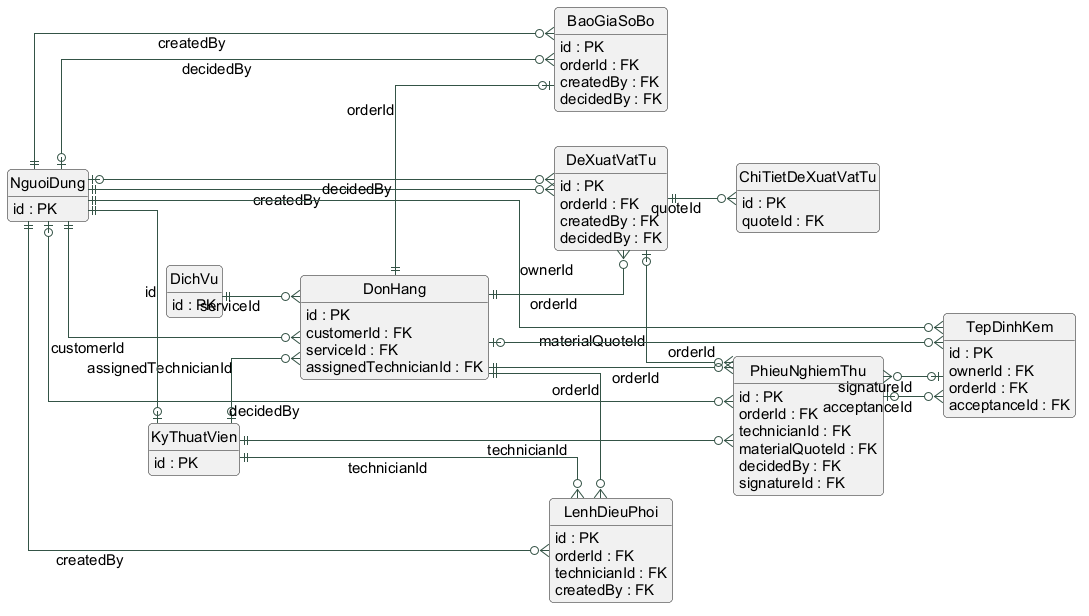

The diagram above was rendered by PlantUML. Its source (embedded in the PNG):
@startuml
skinparam backgroundColor white
skinparam defaultFontName Arial
skinparam defaultFontSize 15
skinparam shadowing false
skinparam roundcorner 8
skinparam sequenceMessageAlign center
skinparam maxMessageSize 280
skinparam ParticipantBackgroundColor #EDF7F0
skinparam ParticipantBorderColor #348059
skinparam ArrowColor #345346
skinparam NoteBackgroundColor #FFF8E6
hide circle
hide methods
left to right direction
skinparam linetype ortho
entity BaoGiaSoBo {
 id : PK
orderId : FK
createdBy : FK
decidedBy : FK
}
entity ChiTietDeXuatVatTu {
 id : PK
quoteId : FK
}
entity DeXuatVatTu {
 id : PK
orderId : FK
createdBy : FK
decidedBy : FK
}
entity DichVu {
 id : PK

}
entity DonHang {
 id : PK
customerId : FK
serviceId : FK
assignedTechnicianId : FK
}
entity KyThuatVien {
 id : PK

}
entity LenhDieuPhoi {
 id : PK
orderId : FK
technicianId : FK
createdBy : FK
}
entity NguoiDung {
 id : PK

}
entity PhieuNghiemThu {
 id : PK
orderId : FK
technicianId : FK
materialQuoteId : FK
decidedBy : FK
signatureId : FK
}
entity TepDinhKem {
 id : PK
ownerId : FK
orderId : FK
acceptanceId : FK
}
DonHang ||--o| BaoGiaSoBo : orderId
NguoiDung ||--o{ BaoGiaSoBo : createdBy
NguoiDung |o--o{ BaoGiaSoBo : decidedBy
DeXuatVatTu ||--o{ ChiTietDeXuatVatTu : quoteId
DonHang ||--o{ DeXuatVatTu : orderId
NguoiDung ||--o{ DeXuatVatTu : createdBy
NguoiDung |o--o{ DeXuatVatTu : decidedBy
NguoiDung ||--o{ DonHang : customerId
DichVu ||--o{ DonHang : serviceId
KyThuatVien |o--o{ DonHang : assignedTechnicianId
NguoiDung ||--o| KyThuatVien : id
DonHang ||--o{ LenhDieuPhoi : orderId
KyThuatVien ||--o{ LenhDieuPhoi : technicianId
NguoiDung ||--o{ LenhDieuPhoi : createdBy
DonHang ||--o{ PhieuNghiemThu : orderId
KyThuatVien ||--o{ PhieuNghiemThu : technicianId
DeXuatVatTu |o--o{ PhieuNghiemThu : materialQuoteId
NguoiDung |o--o{ PhieuNghiemThu : decidedBy
TepDinhKem |o--o{ PhieuNghiemThu : signatureId
NguoiDung ||--o{ TepDinhKem : ownerId
DonHang |o--o{ TepDinhKem : orderId
PhieuNghiemThu |o--o{ TepDinhKem : acceptanceId
@enduml